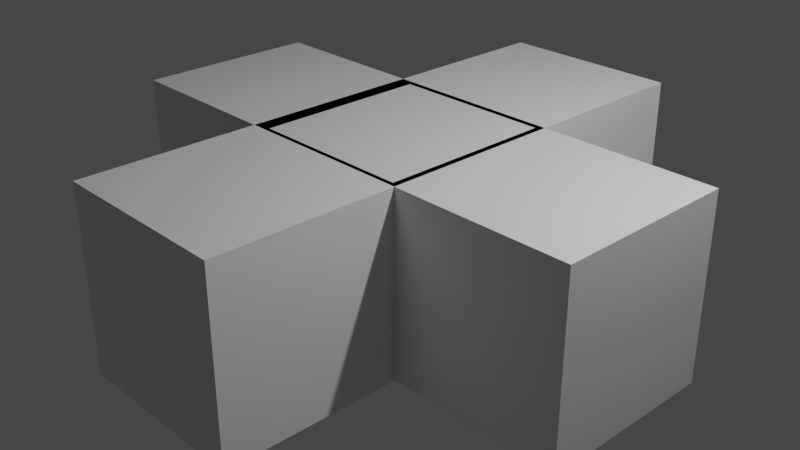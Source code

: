 # Source: New_task_v001.blend  (saved by Blender 2.80.75; exported with 4.5.12 LTS)
import bpy
from mathutils import Matrix  # noqa: F401  (used for matrix-valued properties, if any)

bpy.ops.wm.read_factory_settings(use_empty=True)
scene = bpy.context.scene
scene.name = 'Scene'

# ---- collections
col_collection = bpy.data.collections.new('Collection'); scene.collection.children.link(col_collection)

# ---- materials (node trees are filled in below, after node groups)
mat_material = bpy.data.materials.new('Material')
mat_material.alpha_threshold = 0.0
mat_material.use_transparent_shadow = False
mat_material.line_color = (0.0, 0.0, 0.0, 1.0)
mat_material_001 = bpy.data.materials.new('Material.001')
mat_material_001.alpha_threshold = 0.0
mat_material_001.use_transparent_shadow = False
mat_material_001.line_color = (0.0, 0.0, 0.0, 1.0)
mat_material_002 = bpy.data.materials.new('Material.002')
mat_material_002.alpha_threshold = 0.0
mat_material_002.use_transparent_shadow = False
mat_material_002.line_color = (0.0, 0.0, 0.0, 1.0)
mat_material_003 = bpy.data.materials.new('Material.003')
mat_material_003.alpha_threshold = 0.0
mat_material_003.use_transparent_shadow = False
mat_material_003.line_color = (0.0, 0.0, 0.0, 1.0)
mat_material_004 = bpy.data.materials.new('Material.004')
mat_material_004.alpha_threshold = 0.0
mat_material_004.use_transparent_shadow = False
mat_material_004.line_color = (0.0, 0.0, 0.0, 1.0)

# ---- material node trees
mat_material.use_nodes = True; mat_material.node_tree.nodes.clear()
_N = mat_material.node_tree.nodes; _L = mat_material.node_tree.links
n0 = _N.new('ShaderNodeOutputMaterial'); n0.name = 'Material Output'; n0.location = (300, 300)
n1 = _N.new('ShaderNodeBsdfPrincipled'); n1.name = 'Principled BSDF'; n1.location = (10, 300)
n1.distribution = 'GGX'
n1.subsurface_method = 'BURLEY'
n1.inputs[2].default_value = 0.4
n1.inputs[3].default_value = 1.45
n1.inputs[27].default_value = (0.0, 0.0, 0.0, 1.0)
n1.inputs[28].default_value = 1.0
_L.new(n1.outputs[0], n0.inputs[0])
n0.is_active_output = True
mat_material_001.use_nodes = True; mat_material_001.node_tree.nodes.clear()
_N = mat_material_001.node_tree.nodes; _L = mat_material_001.node_tree.links
n0 = _N.new('ShaderNodeOutputMaterial'); n0.name = 'Material Output'; n0.location = (300, 300)
n1 = _N.new('ShaderNodeBsdfPrincipled'); n1.name = 'Principled BSDF'; n1.location = (10, 300)
n1.distribution = 'GGX'
n1.subsurface_method = 'BURLEY'
n1.inputs[2].default_value = 0.4
n1.inputs[3].default_value = 1.45
n1.inputs[27].default_value = (0.0, 0.0, 0.0, 1.0)
n1.inputs[28].default_value = 1.0
_L.new(n1.outputs[0], n0.inputs[0])
n0.is_active_output = True
mat_material_002.use_nodes = True; mat_material_002.node_tree.nodes.clear()
_N = mat_material_002.node_tree.nodes; _L = mat_material_002.node_tree.links
n0 = _N.new('ShaderNodeOutputMaterial'); n0.name = 'Material Output'; n0.location = (300, 300)
n1 = _N.new('ShaderNodeBsdfPrincipled'); n1.name = 'Principled BSDF'; n1.location = (10, 300)
n1.distribution = 'GGX'
n1.subsurface_method = 'BURLEY'
n1.inputs[2].default_value = 0.4
n1.inputs[3].default_value = 1.45
n1.inputs[27].default_value = (0.0, 0.0, 0.0, 1.0)
n1.inputs[28].default_value = 1.0
_L.new(n1.outputs[0], n0.inputs[0])
n0.is_active_output = True
mat_material_003.use_nodes = True; mat_material_003.node_tree.nodes.clear()
_N = mat_material_003.node_tree.nodes; _L = mat_material_003.node_tree.links
n0 = _N.new('ShaderNodeOutputMaterial'); n0.name = 'Material Output'; n0.location = (300, 300)
n1 = _N.new('ShaderNodeBsdfPrincipled'); n1.name = 'Principled BSDF'; n1.location = (10, 300)
n1.distribution = 'GGX'
n1.subsurface_method = 'BURLEY'
n1.inputs[2].default_value = 0.4
n1.inputs[3].default_value = 1.45
n1.inputs[27].default_value = (0.0, 0.0, 0.0, 1.0)
n1.inputs[28].default_value = 1.0
_L.new(n1.outputs[0], n0.inputs[0])
n0.is_active_output = True
mat_material_004.use_nodes = True; mat_material_004.node_tree.nodes.clear()
_N = mat_material_004.node_tree.nodes; _L = mat_material_004.node_tree.links
n0 = _N.new('ShaderNodeOutputMaterial'); n0.name = 'Material Output'; n0.location = (300, 300)
n1 = _N.new('ShaderNodeBsdfPrincipled'); n1.name = 'Principled BSDF'; n1.location = (10, 300)
n1.distribution = 'GGX'
n1.subsurface_method = 'BURLEY'
n1.inputs[2].default_value = 0.4
n1.inputs[3].default_value = 1.45
n1.inputs[27].default_value = (0.0, 0.0, 0.0, 1.0)
n1.inputs[28].default_value = 1.0
_L.new(n1.outputs[0], n0.inputs[0])
n0.is_active_output = True

# ---- world
world_world = bpy.data.worlds.new('World'); scene.world = world_world
world_world.use_nodes = True; world_world.node_tree.nodes.clear()
_N = world_world.node_tree.nodes; _L = world_world.node_tree.links
n0 = _N.new('ShaderNodeOutputWorld'); n0.name = 'World Output'; n0.location = (300, 300)
n1 = _N.new('ShaderNodeBackground'); n1.name = 'Background'; n1.location = (10, 300)
n1.inputs[0].default_value = (0.05088, 0.05088, 0.05088, 1.0)
_L.new(n1.outputs[0], n0.inputs[0])
n0.is_active_output = True
world_world.color = (0.05088, 0.05088, 0.05088)
world_world.use_sun_shadow = False
world_world.sun_shadow_jitter_overblur = 0.0

# ---- cameras
cam_camera = bpy.data.cameras.new('Camera')
cam_camera.clip_end = 100.0
cam_camera.ortho_scale = 7.314

# ---- lights
light_light = bpy.data.lights.new('Light', 'POINT')
light_light.transmission_factor = 0.0
light_light.energy = 1000.0
light_light.shadow_soft_size = 0.1
light_light.shadow_maximum_resolution = 0.006
light_light.use_absolute_resolution = True

# ---- meshes
me_cube = bpy.data.meshes.new('Cube')
me_cube.from_pydata([(1.0, 1.0, 1.0), (1.0, 1.0, -1.0), (1.0, -1.0, 1.0), (1.0, -1.0, -1.0), (-1.0, 1.0, 1.0), (-1.0, 1.0, -1.0), (-1.0, -1.0, 1.0), (-1.0, -1.0, -1.0)], [], [(0, 4, 6, 2), (3, 2, 6, 7), (7, 6, 4, 5), (5, 1, 3, 7), (1, 0, 2, 3), (5, 4, 0, 1)])
_uv = me_cube.uv_layers.new(name='UVMap')
_uv.uv.foreach_set('vector', [0.375, 0.0, 0.625, 0.0, 0.625, 0.25, 0.375, 0.25, 0.375, 0.25, 0.625, 0.25, 0.625, 0.5, 0.375, 0.5, 0.375, 0.5, 0.625, 0.5, 0.625, 0.75, 0.375, 0.75, 0.375, 0.75, 0.625, 0.75, 0.625, 1.0, 0.375, 1.0, 0.125, 0.5, 0.375, 0.5, 0.375, 0.75, 0.125, 0.75, 0.625, 0.5, 0.875, 0.5, 0.875, 0.75, 0.625, 0.75])
me_cube.materials.append(mat_material)
me_cube.use_remesh_preserve_volume = False
me_cube.use_remesh_preserve_attributes = False
me_cube.use_mirror_vertex_groups = False
me_cube.update()
me_cube_001 = bpy.data.meshes.new('Cube.001')
me_cube_001.from_pydata([(1.0, 1.0, 1.0), (1.0, 1.0, -1.0), (1.0, -1.0, 1.0), (1.0, -1.0, -1.0), (-1.0, 1.0, 1.0), (-1.0, 1.0, -1.0), (-1.0, -1.0, 1.0), (-1.0, -1.0, -1.0)], [], [(0, 4, 6, 2), (3, 2, 6, 7), (7, 6, 4, 5), (5, 1, 3, 7), (1, 0, 2, 3), (5, 4, 0, 1)])
_uv = me_cube_001.uv_layers.new(name='UVMap')
_uv.uv.foreach_set('vector', [0.375, 0.0, 0.625, 0.0, 0.625, 0.25, 0.375, 0.25, 0.375, 0.25, 0.625, 0.25, 0.625, 0.5, 0.375, 0.5, 0.375, 0.5, 0.625, 0.5, 0.625, 0.75, 0.375, 0.75, 0.375, 0.75, 0.625, 0.75, 0.625, 1.0, 0.375, 1.0, 0.125, 0.5, 0.375, 0.5, 0.375, 0.75, 0.125, 0.75, 0.625, 0.5, 0.875, 0.5, 0.875, 0.75, 0.625, 0.75])
me_cube_001.materials.append(mat_material_001)
me_cube_001.use_remesh_preserve_volume = False
me_cube_001.use_remesh_preserve_attributes = False
me_cube_001.use_mirror_vertex_groups = False
me_cube_001.update()
me_cube_002 = bpy.data.meshes.new('Cube.002')
me_cube_002.from_pydata([(1.0, 1.0, 1.0), (1.0, 1.0, -1.0), (1.0, -1.0, 1.0), (1.0, -1.0, -1.0), (-1.0, 1.0, 1.0), (-1.0, 1.0, -1.0), (-1.0, -1.0, 1.0), (-1.0, -1.0, -1.0)], [], [(0, 4, 6, 2), (3, 2, 6, 7), (7, 6, 4, 5), (5, 1, 3, 7), (1, 0, 2, 3), (5, 4, 0, 1)])
_uv = me_cube_002.uv_layers.new(name='UVMap')
_uv.uv.foreach_set('vector', [0.375, 0.0, 0.625, 0.0, 0.625, 0.25, 0.375, 0.25, 0.375, 0.25, 0.625, 0.25, 0.625, 0.5, 0.375, 0.5, 0.375, 0.5, 0.625, 0.5, 0.625, 0.75, 0.375, 0.75, 0.375, 0.75, 0.625, 0.75, 0.625, 1.0, 0.375, 1.0, 0.125, 0.5, 0.375, 0.5, 0.375, 0.75, 0.125, 0.75, 0.625, 0.5, 0.875, 0.5, 0.875, 0.75, 0.625, 0.75])
me_cube_002.materials.append(mat_material_002)
me_cube_002.use_remesh_preserve_volume = False
me_cube_002.use_remesh_preserve_attributes = False
me_cube_002.use_mirror_vertex_groups = False
me_cube_002.update()
me_cube_003 = bpy.data.meshes.new('Cube.003')
me_cube_003.from_pydata([(1.0, 1.0, 1.0), (1.0, 1.0, -1.0), (1.0, -1.0, 1.0), (1.0, -1.0, -1.0), (-1.0, 1.0, 1.0), (-1.0, 1.0, -1.0), (-1.0, -1.0, 1.0), (-1.0, -1.0, -1.0)], [], [(0, 4, 6, 2), (3, 2, 6, 7), (7, 6, 4, 5), (5, 1, 3, 7), (1, 0, 2, 3), (5, 4, 0, 1)])
_uv = me_cube_003.uv_layers.new(name='UVMap')
_uv.uv.foreach_set('vector', [0.375, 0.0, 0.625, 0.0, 0.625, 0.25, 0.375, 0.25, 0.375, 0.25, 0.625, 0.25, 0.625, 0.5, 0.375, 0.5, 0.375, 0.5, 0.625, 0.5, 0.625, 0.75, 0.375, 0.75, 0.375, 0.75, 0.625, 0.75, 0.625, 1.0, 0.375, 1.0, 0.125, 0.5, 0.375, 0.5, 0.375, 0.75, 0.125, 0.75, 0.625, 0.5, 0.875, 0.5, 0.875, 0.75, 0.625, 0.75])
me_cube_003.materials.append(mat_material_003)
me_cube_003.use_remesh_preserve_volume = False
me_cube_003.use_remesh_preserve_attributes = False
me_cube_003.use_mirror_vertex_groups = False
me_cube_003.update()
me_cube_004 = bpy.data.meshes.new('Cube.004')
me_cube_004.from_pydata([(1.0, 1.0, 1.0), (1.0, 1.0, -1.0), (1.0, -1.0, 1.0), (1.0, -1.0, -1.0), (-1.0, 1.0, 1.0), (-1.0, 1.0, -1.0), (-1.0, -1.0, 1.0), (-1.0, -1.0, -1.0)], [], [(0, 4, 6, 2), (3, 2, 6, 7), (7, 6, 4, 5), (5, 1, 3, 7), (1, 0, 2, 3), (5, 4, 0, 1)])
_uv = me_cube_004.uv_layers.new(name='UVMap')
_uv.uv.foreach_set('vector', [0.375, 0.0, 0.625, 0.0, 0.625, 0.25, 0.375, 0.25, 0.375, 0.25, 0.625, 0.25, 0.625, 0.5, 0.375, 0.5, 0.375, 0.5, 0.625, 0.5, 0.625, 0.75, 0.375, 0.75, 0.375, 0.75, 0.625, 0.75, 0.625, 1.0, 0.375, 1.0, 0.125, 0.5, 0.375, 0.5, 0.375, 0.75, 0.125, 0.75, 0.625, 0.5, 0.875, 0.5, 0.875, 0.75, 0.625, 0.75])
me_cube_004.materials.append(mat_material_004)
me_cube_004.use_remesh_preserve_volume = False
me_cube_004.use_remesh_preserve_attributes = False
me_cube_004.use_mirror_vertex_groups = False
me_cube_004.update()

# ---- objects
ob_cube = bpy.data.objects.new('Cube', me_cube)
ob_light = bpy.data.objects.new('Light', light_light)
ob_camera = bpy.data.objects.new('Camera', cam_camera)
ob_cube_001 = bpy.data.objects.new('Cube.001', me_cube_001)
ob_cube_002 = bpy.data.objects.new('Cube.002', me_cube_002)
ob_cube_003 = bpy.data.objects.new('Cube.003', me_cube_003)
ob_cube_004 = bpy.data.objects.new('Cube.004', me_cube_004)

# ---- transforms, parenting, visibility, modifiers, constraints
ob_cube.location = (0.0, 1.931, 0.0)
ob_cube.lock_rotations_4d = False
ob_cube.empty_display_type = 'ARROWS'
ob_cube.lineart.crease_threshold = 0.0
ob_light.location = (4.076, 1.005, 5.904)
ob_light.rotation_euler = (0.6503, 0.05522, 1.866)
ob_light.lock_rotations_4d = False
ob_light.empty_display_type = 'ARROWS'
ob_light.color = (0.0, 0.0, 0.0, 0.0)
ob_light.lineart.crease_threshold = 0.0
ob_camera.location = (7.359, -6.926, 4.958)
ob_camera.rotation_euler = (1.109, 0.0, 0.8149)
ob_camera.lock_rotations_4d = False
ob_camera.empty_display_type = 'ARROWS'
ob_camera.color = (0.0, 0.0, 0.0, 0.0)
ob_camera.display_type = 'WIRE'
ob_camera.lineart.crease_threshold = 0.0
ob_cube_001.location = (0.0, -1.951, 0.0)
ob_cube_001.lock_rotations_4d = False
ob_cube_001.empty_display_type = 'ARROWS'
ob_cube_001.lineart.crease_threshold = 0.0
ob_cube_002.location = (1.932, 0.0, 0.0)
ob_cube_002.lock_rotations_4d = False
ob_cube_002.empty_display_type = 'ARROWS'
ob_cube_002.lineart.crease_threshold = 0.0
ob_cube_003.location = (-1.822, 0.0, 0.0)
ob_cube_003.lock_rotations_4d = False
ob_cube_003.empty_display_type = 'ARROWS'
ob_cube_003.lineart.crease_threshold = 0.0
ob_cube_004.location = (0.0, 0.0, 0.0)
ob_cube_004.lock_rotations_4d = False
ob_cube_004.empty_display_type = 'ARROWS'
ob_cube_004.lineart.crease_threshold = 0.0

# ---- collection membership
col_collection.objects.link(ob_cube)
col_collection.objects.link(ob_light)
col_collection.objects.link(ob_camera)
col_collection.objects.link(ob_cube_001)
col_collection.objects.link(ob_cube_002)
col_collection.objects.link(ob_cube_003)
col_collection.objects.link(ob_cube_004)

# ---- scene / render settings (as saved in the file)
scene.camera = ob_camera
scene.frame_start = 1; scene.frame_end = 250; scene.frame_set(1)
scene.render.engine = 'BLENDER_EEVEE_NEXT'
scene.cycles.use_denoising = False
scene.cycles.samples = 128
scene.cycles.sampling_pattern = 'TABULATED_SOBOL'
scene.cycles.use_adaptive_sampling = False
scene.cycles.use_light_tree = False
scene.view_settings.view_transform = 'Filmic'
bpy.context.view_layer.update()
